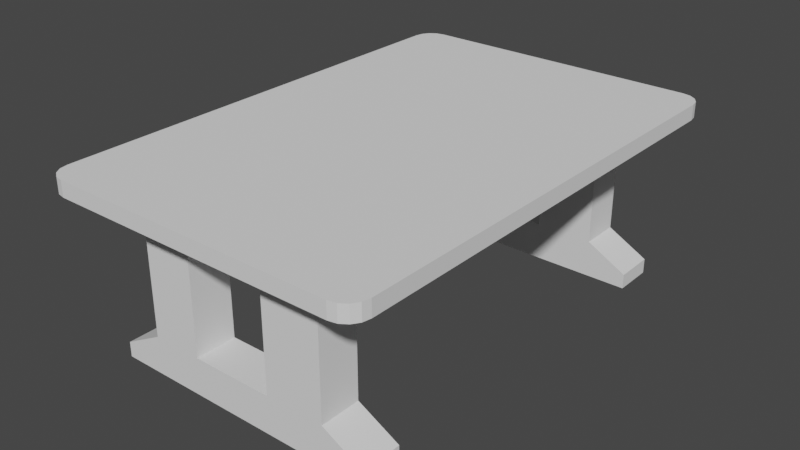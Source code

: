 # Source: table.blend  (saved by Blender 3.6.13; exported with 4.5.12 LTS)
import bpy
from mathutils import Matrix  # noqa: F401  (used for matrix-valued properties, if any)

bpy.ops.wm.read_factory_settings(use_empty=True)
scene = bpy.context.scene
scene.name = 'Scene'

# ---- collections
col_collection = bpy.data.collections.new('Collection'); scene.collection.children.link(col_collection)

# ---- world
world_world = bpy.data.worlds.new('World'); scene.world = world_world
world_world.use_nodes = True; world_world.node_tree.nodes.clear()
_N = world_world.node_tree.nodes; _L = world_world.node_tree.links
n0 = _N.new('ShaderNodeOutputWorld'); n0.name = 'World Output'; n0.location = (300, 300)
n1 = _N.new('ShaderNodeBackground'); n1.name = 'Background'; n1.location = (10, 300)
n1.inputs[0].default_value = (0.05088, 0.05088, 0.05088, 1.0)
_L.new(n1.outputs[0], n0.inputs[0])
n0.is_active_output = True
world_world.color = (0.05088, 0.05088, 0.05088)
world_world.use_sun_shadow = False
world_world.sun_shadow_jitter_overblur = 0.0

# ---- meshes
me_cube_001 = bpy.data.meshes.new('Cube.001')
me_cube_001.from_pydata([(-1.0, 0.0, 2.0), (-1.0, 0.0, 2.189), (3.0, 0.0, 2.0), (3.0, 0.0, 2.189), (-1.0, 2.065, 2.189), (3.0, 2.065, 2.0), (-1.0, 2.065, 2.0), (3.0, 2.065, 2.189), (-1.0, 2.563, 2.189), (3.0, 2.563, 2.0), (-1.0, 2.563, 2.0), (3.0, 2.563, 2.189), (2.211, 3.0, 2.0), (2.211, 3.0, 2.189), (2.211, 0.0, 2.189), (2.211, 0.0, 2.0), (2.211, 2.065, 2.0), (2.211, 2.065, 2.189), (2.211, 2.563, 2.189), (2.211, 2.563, 2.0), (-0.1002, 3.0, 2.0), (-0.1002, 0.0, 2.0), (-0.1002, 2.065, 2.0), (-0.1002, 2.563, 2.0), (-0.1002, 3.0, 2.189), (-0.1002, 0.0, 2.189), (-0.1002, 2.065, 2.189), (-0.1002, 2.563, 2.189), (2.211, 2.563, 0.0), (2.211, 2.065, 0.0), (-0.1002, 2.065, 0.0), (-0.1002, 2.563, 0.0), (1.5, 3.0, 2.189), (1.5, 0.0, 2.189), (1.5, 2.065, 2.189), (1.5, 2.563, 2.189), (1.5, 3.0, 2.0), (1.5, 0.0, 2.0), (1.5, 2.065, 2.0), (1.5, 2.563, 2.0), (1.5, 2.065, 0.0), (1.5, 2.563, 0.0), (0.5111, 3.0, 2.0), (0.5111, 0.0, 2.0), (0.5111, 2.065, 2.0), (0.5111, 2.563, 2.0), (0.5111, 2.065, 0.0), (0.5111, 2.563, 0.0), (0.5111, 3.0, 2.189), (0.5111, 0.0, 2.189), (0.5111, 2.065, 2.189), (0.5111, 2.563, 2.189), (2.211, 2.563, 0.4523), (-0.1002, 2.563, 0.4523), (-0.1002, 2.065, 0.4523), (2.211, 2.065, 0.4523), (1.5, 2.065, 0.4523), (1.5, 2.563, 0.4523), (0.5111, 2.563, 0.4523), (0.5111, 2.065, 0.4523), (2.711, 2.563, 0.0), (2.711, 2.065, 0.0), (2.711, 2.563, 0.1819), (2.711, 2.065, 0.1819), (-0.6002, 2.563, 0.0), (-0.6002, 2.065, 0.0), (-0.6002, 2.563, 0.1819), (-0.6002, 2.065, 0.1819), (-0.1002, 2.563, 1.765), (-0.1002, 2.065, 1.765), (2.211, 2.065, 1.765), (2.211, 2.563, 1.765), (1.5, 2.065, 1.765), (1.5, 2.563, 1.765), (0.5111, 2.563, 1.765), (0.5111, 2.065, 1.765), (1.5, 2.563, 1.765), (1.5, 2.563, 0.4523), (0.5111, 2.563, 1.765), (0.5111, 2.563, 0.4523), (-1.0, 2.747, 2.0), (-0.7465, 3.0, 2.0), (-0.9807, 2.844, 2.0), (-0.9258, 2.926, 2.0), (-0.8435, 2.981, 2.0), (-0.7465, 3.0, 2.189), (-1.0, 2.747, 2.189), (-0.8435, 2.981, 2.189), (-0.9258, 2.926, 2.189), (-0.9807, 2.844, 2.189), (2.747, 3.0, 2.0), (3.0, 2.747, 2.0), (2.844, 2.981, 2.0), (2.926, 2.926, 2.0), (2.981, 2.844, 2.0), (3.0, 2.747, 2.189), (2.747, 3.0, 2.189), (2.981, 2.844, 2.189), (2.926, 2.926, 2.189), (2.844, 2.981, 2.189)], [], [(24, 85, 87, 88, 89, 86, 8, 27), (95, 97, 98, 99, 96, 13, 18, 11), (26, 4, 1, 25), (16, 5, 2, 15), (5, 7, 3, 2), (9, 11, 7, 5), (19, 9, 5, 16), (27, 8, 4, 26), (0, 1, 4, 6), (91, 95, 11, 9), (12, 13, 96, 90), (12, 90, 92, 93, 94, 91, 9, 19), (6, 4, 8, 10), (36, 12, 19, 39), (11, 18, 17, 7), (57, 52, 28, 41), (38, 16, 15, 37), (7, 17, 14, 3), (36, 32, 13, 12), (80, 82, 83, 84, 81, 20, 23, 10), (6, 22, 21, 0), (10, 23, 22, 6), (10, 8, 86, 80), (48, 24, 27, 51), (51, 27, 26, 50), (50, 26, 25, 49), (41, 28, 29, 40), (30, 54, 67, 65), (59, 54, 30, 46), (28, 52, 62, 60), (55, 56, 40, 29), (47, 41, 40, 46), (17, 34, 33, 14), (18, 35, 34, 17), (13, 32, 35, 18), (42, 48, 32, 36), (44, 38, 37, 43), (58, 57, 41, 47), (42, 36, 39, 45), (20, 42, 45, 23), (53, 58, 47, 31), (22, 44, 43, 21), (20, 24, 48, 42), (31, 47, 46, 30), (56, 59, 46, 40), (34, 50, 49, 33), (35, 51, 50, 34), (32, 48, 51, 35), (68, 74, 58, 53), (57, 58, 79, 77), (70, 72, 56, 55), (71, 70, 55, 52), (75, 69, 54, 59), (69, 68, 53, 54), (73, 71, 52, 57), (62, 63, 61, 60), (29, 28, 60, 61), (55, 29, 61, 63), (52, 55, 63, 62), (67, 66, 64, 65), (54, 53, 66, 67), (31, 30, 65, 64), (53, 31, 64, 66), (39, 19, 71, 73), (22, 23, 68, 69), (44, 22, 69, 75), (19, 16, 70, 71), (16, 38, 72, 70), (45, 39, 73, 74), (23, 45, 74, 68), (38, 44, 75, 72), (58, 74, 78, 79), (73, 57, 77, 76), (74, 73, 76, 78), (59, 56, 77, 79), (56, 72, 76, 77), (59, 79, 78, 75), (75, 78, 76, 72), (85, 81, 84, 87), (87, 84, 83, 88), (88, 83, 82, 89), (89, 82, 80, 86), (95, 91, 94, 97), (97, 94, 93, 98), (98, 93, 92, 99), (99, 92, 90, 96), (81, 85, 24, 20)])
_uv = me_cube_001.uv_layers.new(name='UVMap')
_uv.uv.foreach_set('vector', [0.8188, 0.5, 0.8592, 0.5, 0.8652, 0.5008, 0.8704, 0.5031, 0.8738, 0.5065, 0.875, 0.5106, 0.875, 0.5182, 0.8188, 0.5182, 0.625, 0.5106, 0.6262, 0.5065, 0.6296, 0.5031, 0.6348, 0.5008, 0.6408, 0.5, 0.6743, 0.5, 0.6743, 0.5182, 0.625, 0.5182, 0.8188, 0.539, 0.875, 0.539, 0.875, 0.625, 0.8188, 0.625, 0.3257, 0.539, 0.375, 0.539, 0.375, 0.625, 0.3257, 0.625, 0.375, 0.539, 0.625, 0.539, 0.625, 0.625, 0.375, 0.625, 0.375, 0.5182, 0.625, 0.5182, 0.625, 0.539, 0.375, 0.539, 0.3257, 0.5182, 0.375, 0.5182, 0.375, 0.539, 0.3257, 0.539, 0.8188, 0.5182, 0.875, 0.5182, 0.875, 0.539, 0.8188, 0.539, 0.375, 0.125, 0.625, 0.125, 0.625, 0.211, 0.375, 0.211, 0.375, 0.5106, 0.625, 0.5106, 0.625, 0.5182, 0.375, 0.5182, 0.375, 0.4507, 0.625, 0.4507, 0.625, 0.4842, 0.375, 0.4842, 0.3257, 0.5, 0.3592, 0.5, 0.3652, 0.5008, 0.3704, 0.5031, 0.3738, 0.5065, 0.375, 0.5106, 0.375, 0.5182, 0.3257, 0.5182, 0.375, 0.211, 0.625, 0.211, 0.625, 0.2318, 0.375, 0.2318, 0.2812, 0.5, 0.3257, 0.5, 0.3257, 0.5182, 0.2812, 0.5182, 0.625, 0.5182, 0.6743, 0.5182, 0.6743, 0.539, 0.625, 0.539, 0.2812, 0.5182, 0.3257, 0.5182, 0.3257, 0.5182, 0.2812, 0.5182, 0.2812, 0.539, 0.3257, 0.539, 0.3257, 0.625, 0.2812, 0.625, 0.625, 0.539, 0.6743, 0.539, 0.6743, 0.625, 0.625, 0.625, 0.375, 0.4062, 0.625, 0.4062, 0.625, 0.4507, 0.375, 0.4507, 0.125, 0.5106, 0.1262, 0.5065, 0.1296, 0.5031, 0.1348, 0.5008, 0.1408, 0.5, 0.1812, 0.5, 0.1812, 0.5182, 0.125, 0.5182, 0.125, 0.539, 0.1812, 0.539, 0.1812, 0.625, 0.125, 0.625, 0.125, 0.5182, 0.1812, 0.5182, 0.1812, 0.539, 0.125, 0.539, 0.375, 0.2318, 0.625, 0.2318, 0.625, 0.2394, 0.375, 0.2394, 0.7806, 0.5, 0.8188, 0.5, 0.8188, 0.5182, 0.7806, 0.5182, 0.7806, 0.5182, 0.8188, 0.5182, 0.8188, 0.539, 0.7806, 0.539, 0.7806, 0.539, 0.8188, 0.539, 0.8188, 0.625, 0.7806, 0.625, 0.2812, 0.5182, 0.3257, 0.5182, 0.3257, 0.539, 0.2812, 0.539, 0.1812, 0.539, 0.1812, 0.539, 0.1812, 0.539, 0.1812, 0.539, 0.2194, 0.539, 0.1812, 0.539, 0.1812, 0.539, 0.2194, 0.539, 0.3257, 0.5182, 0.3257, 0.5182, 0.3257, 0.5182, 0.3257, 0.5182, 0.3257, 0.539, 0.2812, 0.539, 0.2812, 0.539, 0.3257, 0.539, 0.2194, 0.5182, 0.2812, 0.5182, 0.2812, 0.539, 0.2194, 0.539, 0.6743, 0.539, 0.7188, 0.539, 0.7188, 0.625, 0.6743, 0.625, 0.6743, 0.5182, 0.7188, 0.5182, 0.7188, 0.539, 0.6743, 0.539, 0.6743, 0.5, 0.7188, 0.5, 0.7188, 0.5182, 0.6743, 0.5182, 0.375, 0.3444, 0.625, 0.3444, 0.625, 0.4062, 0.375, 0.4062, 0.2194, 0.539, 0.2812, 0.539, 0.2812, 0.625, 0.2194, 0.625, 0.2194, 0.5182, 0.2812, 0.5182, 0.2812, 0.5182, 0.2194, 0.5182, 0.2194, 0.5, 0.2812, 0.5, 0.2812, 0.5182, 0.2194, 0.5182, 0.1812, 0.5, 0.2194, 0.5, 0.2194, 0.5182, 0.1812, 0.5182, 0.1812, 0.5182, 0.2194, 0.5182, 0.2194, 0.5182, 0.1812, 0.5182, 0.1812, 0.539, 0.2194, 0.539, 0.2194, 0.625, 0.1812, 0.625, 0.375, 0.3062, 0.625, 0.3062, 0.625, 0.3444, 0.375, 0.3444, 0.1812, 0.5182, 0.2194, 0.5182, 0.2194, 0.539, 0.1812, 0.539, 0.2812, 0.539, 0.2194, 0.539, 0.2194, 0.539, 0.2812, 0.539, 0.7188, 0.539, 0.7806, 0.539, 0.7806, 0.625, 0.7188, 0.625, 0.7188, 0.5182, 0.7806, 0.5182, 0.7806, 0.539, 0.7188, 0.539, 0.7188, 0.5, 0.7806, 0.5, 0.7806, 0.5182, 0.7188, 0.5182, 0.1812, 0.5182, 0.2194, 0.5182, 0.2194, 0.5182, 0.1812, 0.5182, 0.2812, 0.5182, 0.2194, 0.5182, 0.2194, 0.5182, 0.2812, 0.5182, 0.3257, 0.539, 0.2812, 0.539, 0.2812, 0.539, 0.3257, 0.539, 0.3257, 0.5182, 0.3257, 0.539, 0.3257, 0.539, 0.3257, 0.5182, 0.2194, 0.539, 0.1812, 0.539, 0.1812, 0.539, 0.2194, 0.539, 0.1812, 0.539, 0.1812, 0.5182, 0.1812, 0.5182, 0.1812, 0.539, 0.2812, 0.5182, 0.3257, 0.5182, 0.3257, 0.5182, 0.2812, 0.5182, 0.3257, 0.5182, 0.3257, 0.539, 0.3257, 0.539, 0.3257, 0.5182, 0.3257, 0.539, 0.3257, 0.5182, 0.3257, 0.5182, 0.3257, 0.539, 0.3257, 0.539, 0.3257, 0.539, 0.3257, 0.539, 0.3257, 0.539, 0.3257, 0.5182, 0.3257, 0.539, 0.3257, 0.539, 0.3257, 0.5182, 0.1812, 0.539, 0.1812, 0.5182, 0.1812, 0.5182, 0.1812, 0.539, 0.1812, 0.539, 0.1812, 0.5182, 0.1812, 0.5182, 0.1812, 0.539, 0.1812, 0.5182, 0.1812, 0.539, 0.1812, 0.539, 0.1812, 0.5182, 0.1812, 0.5182, 0.1812, 0.5182, 0.1812, 0.5182, 0.1812, 0.5182, 0.2812, 0.5182, 0.3257, 0.5182, 0.3257, 0.5182, 0.2812, 0.5182, 0.1812, 0.539, 0.1812, 0.5182, 0.1812, 0.5182, 0.1812, 0.539, 0.2194, 0.539, 0.1812, 0.539, 0.1812, 0.539, 0.2194, 0.539, 0.3257, 0.5182, 0.3257, 0.539, 0.3257, 0.539, 0.3257, 0.5182, 0.3257, 0.539, 0.2812, 0.539, 0.2812, 0.539, 0.3257, 0.539, 0.2194, 0.5182, 0.2812, 0.5182, 0.2812, 0.5182, 0.2194, 0.5182, 0.1812, 0.5182, 0.2194, 0.5182, 0.2194, 0.5182, 0.1812, 0.5182, 0.2812, 0.539, 0.2194, 0.539, 0.2194, 0.539, 0.2812, 0.539, 0.2194, 0.5182, 0.2194, 0.5182, 0.2194, 0.5182, 0.2194, 0.5182, 0.2812, 0.5182, 0.2812, 0.5182, 0.2812, 0.5182, 0.2812, 0.5182, 0.2194, 0.5182, 0.2812, 0.5182, 0.2812, 0.5182, 0.2194, 0.5182, 0.2194, 0.539, 0.2812, 0.539, 0.2812, 0.5182, 0.2194, 0.5182, 0.2812, 0.539, 0.2812, 0.539, 0.2812, 0.5182, 0.2812, 0.5182, 0.2194, 0.539, 0.2194, 0.5182, 0.2194, 0.5182, 0.2194, 0.539, 0.2194, 0.539, 0.2194, 0.5182, 0.2812, 0.5182, 0.2812, 0.539, 0.625, 0.2658, 0.375, 0.2658, 0.375, 0.2598, 0.625, 0.2598, 0.625, 0.2598, 0.375, 0.2598, 0.375, 0.25, 0.625, 0.25, 0.625, 0.25, 0.375, 0.25, 0.375, 0.2435, 0.625, 0.2435, 0.625, 0.2435, 0.375, 0.2435, 0.375, 0.2394, 0.625, 0.2394, 0.625, 0.5106, 0.375, 0.5106, 0.375, 0.5065, 0.625, 0.5065, 0.625, 0.5065, 0.375, 0.5065, 0.375, 0.5, 0.625, 0.5, 0.625, 0.5, 0.375, 0.5, 0.375, 0.4902, 0.625, 0.4902, 0.625, 0.4902, 0.375, 0.4902, 0.375, 0.4842, 0.625, 0.4842, 0.375, 0.2658, 0.625, 0.2658, 0.625, 0.3062, 0.375, 0.3062])
me_cube_001.update()

# ---- objects
ob_cube = bpy.data.objects.new('Cube', me_cube_001)

# ---- transforms, parenting, visibility, modifiers, constraints
ob_cube.location = (0.0, 0.0, 0.0)
_m = ob_cube.modifiers.new('Mirror', 'MIRROR')
_m.use_axis = (False, True, False)

# ---- collection membership
col_collection.objects.link(ob_cube)

# ---- scene / render settings (as saved in the file)
scene.frame_start = 1; scene.frame_end = 250; scene.frame_set(1)
scene.render.engine = 'BLENDER_EEVEE_NEXT'
scene.cycles.sampling_pattern = 'TABULATED_SOBOL'
scene.view_settings.view_transform = 'Filmic'
bpy.context.view_layer.update()

# ---- added for rendering (the .blend has no active camera and no usable light): camera, sun
cam_auto = bpy.data.cameras.new('AutoCamera')
cam_auto.lens = 50.0
cam_auto.sensor_width = 36.0
cam_auto.clip_end = 1000.0
ob_auto_camera = bpy.data.objects.new('AutoCamera', cam_auto)
scene.collection.objects.link(ob_auto_camera)
ob_auto_camera.location = (7.97245, -8.36694, 6.67232)
ob_auto_camera.rotation_euler = (1.09748, -7.21219e-08, 0.694738)
scene.camera = ob_auto_camera
light_auto_sun = bpy.data.lights.new('AutoSun', 'SUN')
light_auto_sun.energy = 3.0
light_auto_sun.angle = 0.0523599
ob_auto_sun = bpy.data.objects.new('AutoSun', light_auto_sun)
scene.collection.objects.link(ob_auto_sun)
ob_auto_sun.rotation_euler = (0.872665, 0.174533, 0.523599)
bpy.context.view_layer.update()
